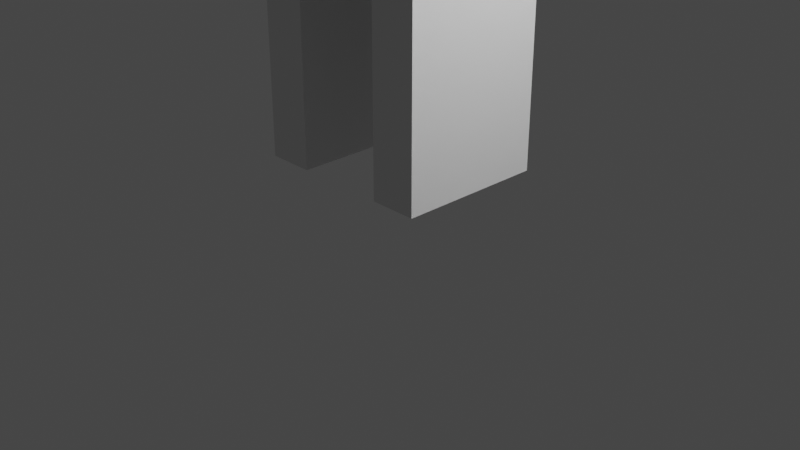# Source: trabajo2.blend  (saved by Blender 3.4.6; exported with 4.5.12 LTS)
import bpy
from mathutils import Matrix  # noqa: F401  (used for matrix-valued properties, if any)

bpy.ops.wm.read_factory_settings(use_empty=True)
scene = bpy.context.scene
scene.name = 'Scene'

# ---- collections
col_collection = bpy.data.collections.new('Collection'); scene.collection.children.link(col_collection)

# ---- materials (node trees are filled in below, after node groups)
mat_material = bpy.data.materials.new('Material')
mat_material.use_transparent_shadow = False
mat_material.diffuse_color = (0.575, 0.6386, 0.8, 1.0)

# ---- material node trees

# ---- world
world_world = bpy.data.worlds.new('World'); scene.world = world_world
world_world.use_nodes = True; world_world.node_tree.nodes.clear()
_N = world_world.node_tree.nodes; _L = world_world.node_tree.links
n0 = _N.new('ShaderNodeOutputWorld'); n0.name = 'World Output'; n0.location = (300, 300)
n1 = _N.new('ShaderNodeBackground'); n1.name = 'Background'; n1.location = (10, 300)
n1.inputs[0].default_value = (0.05088, 0.05088, 0.05088, 1.0)
_L.new(n1.outputs[0], n0.inputs[0])
n0.is_active_output = True
world_world.color = (0.05088, 0.05088, 0.05088)
world_world.use_sun_shadow = False
world_world.sun_shadow_jitter_overblur = 0.0

# ---- cameras
cam_camera = bpy.data.cameras.new('Camera')
cam_camera.clip_end = 100.0
cam_camera.ortho_scale = 7.314

# ---- lights
light_light = bpy.data.lights.new('Light', 'POINT')
light_light.transmission_factor = 0.0
light_light.energy = 1000.0
light_light.shadow_soft_size = 0.1
light_light.shadow_maximum_resolution = 0.006
light_light.use_absolute_resolution = True

# ---- meshes
me_cubo = bpy.data.meshes.new('Cubo')
me_cubo.from_pydata([(-1.0, -1.0, -1.0), (-1.0, -1.0, 1.0), (-1.0, 1.0, -1.0), (-1.0, 1.0, 1.0), (1.0, -1.0, -1.0), (1.0, -1.0, 1.0), (1.0, 1.0, -1.0), (1.0, 1.0, 1.0)], [], [(0, 1, 3, 2), (2, 3, 7, 6), (6, 7, 5, 4), (4, 5, 1, 0), (2, 6, 4, 0), (7, 3, 1, 5)])
_uv = me_cubo.uv_layers.new(name='MapaUV')
_uv.uv.foreach_set('vector', [0.375, 0.0, 0.625, 0.0, 0.625, 0.25, 0.375, 0.25, 0.375, 0.25, 0.625, 0.25, 0.625, 0.5, 0.375, 0.5, 0.375, 0.5, 0.625, 0.5, 0.625, 0.75, 0.375, 0.75, 0.375, 0.75, 0.625, 0.75, 0.625, 1.0, 0.375, 1.0, 0.125, 0.5, 0.375, 0.5, 0.375, 0.75, 0.125, 0.75, 0.625, 0.5, 0.875, 0.5, 0.875, 0.75, 0.625, 0.75])
me_cubo.update()
me_cubo_001 = bpy.data.meshes.new('Cubo.001')
me_cubo_001.from_pydata([(-1.0, -1.0, -1.0), (-1.0, -1.0, 1.0), (-1.0, 1.0, -1.0), (-1.0, 1.0, 1.0), (1.0, -1.0, -1.0), (1.0, -1.0, 1.0), (1.0, 1.0, -1.0), (1.0, 1.0, 1.0)], [], [(0, 1, 3, 2), (2, 3, 7, 6), (6, 7, 5, 4), (4, 5, 1, 0), (2, 6, 4, 0), (7, 3, 1, 5)])
_uv = me_cubo_001.uv_layers.new(name='MapaUV')
_uv.uv.foreach_set('vector', [0.375, 0.0, 0.625, 0.0, 0.625, 0.25, 0.375, 0.25, 0.375, 0.25, 0.625, 0.25, 0.625, 0.5, 0.375, 0.5, 0.375, 0.5, 0.625, 0.5, 0.625, 0.75, 0.375, 0.75, 0.375, 0.75, 0.625, 0.75, 0.625, 1.0, 0.375, 1.0, 0.125, 0.5, 0.375, 0.5, 0.375, 0.75, 0.125, 0.75, 0.625, 0.5, 0.875, 0.5, 0.875, 0.75, 0.625, 0.75])
me_cubo_001.update()
me_cubo_002 = bpy.data.meshes.new('Cubo.002')
me_cubo_002.from_pydata([(-1.0, -1.0, -1.0), (-1.0, -1.0, 1.0), (-1.0, 1.0, -1.0), (-1.0, 1.0, 1.0), (1.0, -1.0, -1.0), (1.0, -1.0, 1.0), (1.0, 1.0, -1.0), (1.0, 1.0, 1.0)], [], [(0, 1, 3, 2), (2, 3, 7, 6), (6, 7, 5, 4), (4, 5, 1, 0), (2, 6, 4, 0), (7, 3, 1, 5)])
_uv = me_cubo_002.uv_layers.new(name='MapaUV')
_uv.uv.foreach_set('vector', [0.375, 0.0, 0.625, 0.0, 0.625, 0.25, 0.375, 0.25, 0.375, 0.25, 0.625, 0.25, 0.625, 0.5, 0.375, 0.5, 0.375, 0.5, 0.625, 0.5, 0.625, 0.75, 0.375, 0.75, 0.375, 0.75, 0.625, 0.75, 0.625, 1.0, 0.375, 1.0, 0.125, 0.5, 0.375, 0.5, 0.375, 0.75, 0.125, 0.75, 0.625, 0.5, 0.875, 0.5, 0.875, 0.75, 0.625, 0.75])
me_cubo_002.update()
me_cubo_003 = bpy.data.meshes.new('Cubo.003')
me_cubo_003.from_pydata([(-1.0, -1.0, -1.0), (-1.0, -1.0, 1.0), (-1.0, 1.0, -1.0), (-1.0, 1.0, 1.0), (1.0, -1.0, -1.0), (1.0, -1.0, 1.0), (1.0, 1.0, -1.0), (1.0, 1.0, 1.0)], [], [(0, 1, 3, 2), (2, 3, 7, 6), (6, 7, 5, 4), (4, 5, 1, 0), (2, 6, 4, 0), (7, 3, 1, 5)])
_uv = me_cubo_003.uv_layers.new(name='MapaUV')
_uv.uv.foreach_set('vector', [0.375, 0.0, 0.625, 0.0, 0.625, 0.25, 0.375, 0.25, 0.375, 0.25, 0.625, 0.25, 0.625, 0.5, 0.375, 0.5, 0.375, 0.5, 0.625, 0.5, 0.625, 0.75, 0.375, 0.75, 0.375, 0.75, 0.625, 0.75, 0.625, 1.0, 0.375, 1.0, 0.125, 0.5, 0.375, 0.5, 0.375, 0.75, 0.125, 0.75, 0.625, 0.5, 0.875, 0.5, 0.875, 0.75, 0.625, 0.75])
me_cubo_003.update()
me_cubo_005 = bpy.data.meshes.new('Cubo.005')
me_cubo_005.from_pydata([(-1.0, -1.0, -1.0), (-1.0, -1.0, 1.0), (-1.0, 1.0, -1.0), (-1.0, 1.0, 1.0), (1.0, -1.0, -1.0), (1.0, -1.0, 1.0), (1.0, 1.0, -1.0), (1.0, 1.0, 1.0)], [], [(0, 1, 3, 2), (2, 3, 7, 6), (6, 7, 5, 4), (4, 5, 1, 0), (2, 6, 4, 0), (7, 3, 1, 5)])
_uv = me_cubo_005.uv_layers.new(name='MapaUV')
_uv.uv.foreach_set('vector', [0.375, 0.0, 0.625, 0.0, 0.625, 0.25, 0.375, 0.25, 0.375, 0.25, 0.625, 0.25, 0.625, 0.5, 0.375, 0.5, 0.375, 0.5, 0.625, 0.5, 0.625, 0.75, 0.375, 0.75, 0.375, 0.75, 0.625, 0.75, 0.625, 1.0, 0.375, 1.0, 0.125, 0.5, 0.375, 0.5, 0.375, 0.75, 0.125, 0.75, 0.625, 0.5, 0.875, 0.5, 0.875, 0.75, 0.625, 0.75])
me_cubo_005.update()
me_cubo_006 = bpy.data.meshes.new('Cubo.006')
me_cubo_006.from_pydata([(-1.0, -1.0, -1.0), (-1.0, -1.0, 1.0), (-1.0, 1.0, -1.0), (-1.0, 1.0, 1.0), (1.0, -1.0, -1.0), (1.0, -1.0, 1.0), (1.0, 1.0, -1.0), (1.0, 1.0, 1.0)], [], [(0, 1, 3, 2), (2, 3, 7, 6), (6, 7, 5, 4), (4, 5, 1, 0), (2, 6, 4, 0), (7, 3, 1, 5)])
_uv = me_cubo_006.uv_layers.new(name='MapaUV')
_uv.uv.foreach_set('vector', [0.375, 0.0, 0.625, 0.0, 0.625, 0.25, 0.375, 0.25, 0.375, 0.25, 0.625, 0.25, 0.625, 0.5, 0.375, 0.5, 0.375, 0.5, 0.625, 0.5, 0.625, 0.75, 0.375, 0.75, 0.375, 0.75, 0.625, 0.75, 0.625, 1.0, 0.375, 1.0, 0.125, 0.5, 0.375, 0.5, 0.375, 0.75, 0.125, 0.75, 0.625, 0.5, 0.875, 0.5, 0.875, 0.75, 0.625, 0.75])
me_cubo_006.update()
me_esfera_001 = bpy.data.meshes.new('Esfera.001')
me_esfera_001.from_pydata([(0.0, 0.866, 0.5), (0.6711, 0.4111, 0.866), (0.8541, 0.7281, 0.5), (0.5, 0.866, 0.0), (0.8541, 0.2281, 0.866), (1.171, 0.4111, 0.5), (1.287, 0.4781, 0.0), (0.9211, -0.02188, 0.8065), (1.287, -0.02188, 0.5884), (1.0, 0.0, 0.0), (0.8541, -0.2719, 0.8065), (1.171, -0.4549, 0.5884), (1.287, -0.5219, 0.0), (0.6711, -0.4549, 0.8065), (0.8541, -0.7719, 0.5884), (0.9211, -0.8879, 0.0), (-1.118e-08, -0.5, 0.8065), (-7.078e-08, -0.866, 0.5884), (0.0, -1.0, 0.0), (0.08985, -0.007801, 1.147), (-0.6241, -0.4482, 0.8066), (-0.8071, -0.7652, 0.5884), (-0.8741, -0.8812, 0.0), (-0.8071, -0.2652, 0.8066), (-1.124, -0.4482, 0.5884), (-1.24, -0.5152, 0.0), (-0.8741, -0.01517, 0.8066), (-1.24, -0.01517, 0.5001), (-1.374, -0.01517, 0.0), (-0.8071, 0.2348, 0.8661), (-1.124, 0.4178, 0.5001), (-1.24, 0.4848, 0.0), (-0.6241, 0.4178, 0.8661), (-0.8071, 0.7348, 0.5001), (-0.8741, 0.8509, 0.0), (0.0, 0.5, 0.866), (0.0, 1.0, 0.0), (1.139, -1.152, 0.0), (1.165, -0.6439, 0.0), (1.081, -0.3725, 0.5641), (1.055, -1.052, 0.5746), (0.8876, -0.8299, 0.2942), (-3.539e-08, -0.933, 0.2942), (1.115, -0.6022, 0.2942), (1.097, -1.102, 0.2805), (0.1405, -0.4906, 0.8065), (0.1975, -0.9765, 0.0), (0.1788, -0.8463, 0.5884), (0.1905, -0.9114, 0.2086), (1.238, -0.3978, 0.0), (0.1834, -0.8897, 0.3925), (0.9332, -1.154, 0.0), (0.9126, -1.093, 0.1421), (-0.1797, 0.07061, 1.14), (0.2628, -0.01191, 1.132), (-0.1136, 0.1284, 1.14), (0.2493, -0.05857, 1.132), (-0.09876, -0.1432, 1.123), (0.2246, 0.07476, 1.143), (0.2387, -0.1087, 1.129), (0.08985, -0.2111, 1.114), (-0.1506, -0.08678, 1.123), (-0.1913, -0.01268, 1.121), (0.2534, 0.03589, 1.143), (0.08985, 0.1498, 1.14), (-0.4783, 0.1392, 0.8744), (0.3744, -0.008892, 0.8539), (-0.3761, 0.2518, 0.8742), (0.343, -0.1092, 0.8543), (-0.3612, -0.2594, 0.8402), (0.3293, 0.2017, 0.8764), (0.3055, -0.2071, 0.85), (-1.507e-08, -0.3258, 0.8344), (-0.4503, -0.1479, 0.8419), (-0.4953, -0.008594, 0.8412), (0.3543, 0.09462, 0.8779), (-7.339e-09, 0.3358, 0.8727)], [], [(0, 35, 1, 2), (36, 0, 2, 3), (35, 76, 70, 1), (3, 2, 5, 6), (1, 70, 75, 4), (2, 1, 4, 5), (6, 5, 8, 9), (4, 75, 66, 7), (5, 4, 7, 8), (9, 8, 11, 12), (7, 66, 68, 10), (8, 7, 10, 11), (44, 40, 14, 41), (10, 68, 71, 13), (11, 10, 13, 14, 40, 39), (13, 71, 72, 16, 45), (47, 45, 16, 17), (48, 50, 42), (17, 16, 20, 21), (18, 42, 17, 21, 22), (16, 72, 69, 20), (21, 20, 23, 24), (22, 21, 24, 25), (20, 69, 73, 23), (24, 23, 26, 27), (25, 24, 27, 28), (23, 73, 74, 26), (27, 26, 29, 30), (28, 27, 30, 31), (26, 74, 65, 29), (30, 29, 32, 33), (31, 30, 33, 34), (29, 65, 67, 32), (34, 33, 0, 36), (32, 67, 76, 35), (33, 32, 35, 0), (12, 11, 39, 49), (43, 39, 40, 44), (38, 43, 44, 37), (46, 48, 42, 18), (37, 44, 41, 15), (51, 52, 48, 46), (41, 50, 48, 52), (14, 13, 45, 47), (15, 41, 52, 51), (49, 39, 43, 38), (50, 41, 14, 47), (42, 50, 47, 17), (54, 63, 19), (59, 56, 19), (60, 59, 19), (61, 57, 19), (53, 62, 19), (58, 64, 19), (63, 58, 19), (56, 54, 19), (57, 60, 19), (62, 61, 19), (55, 53, 19), (64, 55, 19), (76, 67, 55, 64), (66, 75, 63, 54), (71, 68, 56, 59), (72, 71, 59, 60), (73, 69, 57, 61), (65, 74, 62, 53), (70, 76, 64, 58), (75, 70, 58, 63), (68, 66, 54, 56), (69, 72, 60, 57), (74, 73, 61, 62), (67, 65, 53, 55)])
me_esfera_001.polygons.foreach_set('use_smooth', [True] * 72)
_uv = me_esfera_001.uv_layers.new(name='MapaUV')
_uv.uv.foreach_set('vector', [0.75, 0.6667, 0.75, 0.8333, 0.6667, 0.8333, 0.6667, 0.6667, 0.75, 0.5, 0.75, 0.6667, 0.6667, 0.6667, 0.6667, 0.5, 0.75, 0.8333, 0.7363, 0.8881, 0.6879, 0.9182, 0.6667, 0.8333, 0.6667, 0.5, 0.6667, 0.6667, 0.5833, 0.6667, 0.5833, 0.5, 0.6667, 0.8333, 0.6454, 0.9182, 0.6077, 0.9309, 0.5833, 0.8333, 0.6667, 0.6667, 0.6667, 0.8333, 0.5833, 0.8333, 0.5833, 0.6667, 0.5833, 0.5, 0.5833, 0.6667, 0.5, 0.6667, 0.5, 0.5, 0.5833, 0.8333, 0.5589, 0.9309, 0.5247, 0.9323, 0.5, 0.8333, 0.5833, 0.6667, 0.5833, 0.8333, 0.5, 0.8333, 0.5, 0.6667, 0.5, 0.5, 0.5, 0.6667, 0.4167, 0.6667, 0.4167, 0.5, 0.5, 0.8333, 0.4753, 0.9323, 0.4416, 0.9331, 0.4167, 0.8333, 0.5, 0.6667, 0.5, 0.8333, 0.4167, 0.8333, 0.4167, 0.6667, 0.3611, 0.5833, 0.3611, 0.6667, 0.3333, 0.6667, 0.3333, 0.5833, 0.4167, 0.8333, 0.3917, 0.9331, 0.356, 0.9241, 0.3333, 0.8333, 0.4167, 0.6667, 0.4167, 0.8333, 0.3333, 0.8333, 0.3333, 0.6667, 0.3611, 0.6667, 0.3889, 0.6667, 0.3333, 0.8333, 0.3106, 0.9241, 0.2645, 0.8914, 0.25, 0.8333, 0.2674, 0.8333, 0.2674, 0.6667, 0.2674, 0.8333, 0.25, 0.8333, 0.25, 0.6667, 0.2674, 0.5833, 0.2674, 0.6112, 0.25, 0.5833, 0.25, 0.6667, 0.25, 0.8333, 0.1667, 0.8333, 0.1667, 0.6667, 0.25, 0.5, 0.25, 0.5833, 0.25, 0.6667, 0.1667, 0.6667, 0.1667, 0.5, 0.25, 0.8333, 0.2355, 0.8914, 0.1842, 0.9035, 0.1667, 0.8333, 0.1667, 0.6667, 0.1667, 0.8333, 0.08333, 0.8333, 0.08333, 0.6667, 0.1667, 0.5, 0.1667, 0.6667, 0.08333, 0.6667, 0.08333, 0.5, 0.1667, 0.8333, 0.1491, 0.9035, 0.1018, 0.907, 0.08333, 0.8333, 0.08333, 0.6667, 0.08333, 0.8333, 0.0, 0.8333, 0.0, 0.6667, 0.08333, 0.5, 0.08333, 0.6667, 0.0, 0.6667, 0.0, 0.5, 0.08333, 0.8333, 0.06491, 0.907, 0.01806, 0.9056, 0.0, 0.8333, 1.0, 0.6667, 1.0, 0.8333, 0.9167, 0.8333, 0.9167, 0.6667, 1.0, 0.5, 1.0, 0.6667, 0.9167, 0.6667, 0.9167, 0.5, 1.0, 0.8333, 0.9819, 0.9056, 0.9336, 0.9012, 0.9167, 0.8333, 0.9167, 0.6667, 0.9167, 0.8333, 0.8333, 0.8333, 0.8333, 0.6667, 0.9167, 0.5, 0.9167, 0.6667, 0.8333, 0.6667, 0.8333, 0.5, 0.9167, 0.8333, 0.8997, 0.9012, 0.8499, 0.8996, 0.8333, 0.8333, 0.8333, 0.5, 0.8333, 0.6667, 0.75, 0.6667, 0.75, 0.5, 0.8333, 0.8333, 0.8168, 0.8996, 0.7637, 0.8881, 0.75, 0.8333, 0.8333, 0.6667, 0.8333, 0.8333, 0.75, 0.8333, 0.75, 0.6667, 0.4167, 0.5, 0.4167, 0.6667, 0.3889, 0.6667, 0.4021, 0.5, 0.3889, 0.5833, 0.3889, 0.6667, 0.3611, 0.6667, 0.3611, 0.5833, 0.3889, 0.5, 0.3889, 0.5833, 0.3611, 0.5833, 0.3611, 0.5, 0.2674, 0.5, 0.2674, 0.5833, 0.25, 0.5833, 0.25, 0.5, 0.3611, 0.5, 0.3611, 0.5833, 0.3333, 0.5833, 0.3333, 0.5, 0.3013, 0.5, 0.3013, 0.5833, 0.2674, 0.5833, 0.2674, 0.5, 0.3333, 0.5833, 0.2674, 0.6112, 0.2674, 0.5833, 0.3013, 0.5833, 0.3333, 0.6667, 0.3333, 0.8333, 0.2674, 0.8333, 0.2674, 0.6667, 0.3333, 0.5, 0.3333, 0.5833, 0.3013, 0.5833, 0.3013, 0.5, 0.4021, 0.5, 0.3889, 0.6667, 0.3889, 0.5833, 0.3889, 0.5, 0.2674, 0.6112, 0.3333, 0.5833, 0.3333, 0.6667, 0.2674, 0.6667, 0.25, 0.5833, 0.2674, 0.6112, 0.2674, 0.6667, 0.25, 0.6667, 0.5338, 0.9687, 0.5496, 0.9681, 0.5417, 1.0, 0.3658, 0.963, 0.3828, 0.9689, 0.375, 1.0, 0.2747, 0.9322, 0.3009, 0.963, 0.2917, 1.0, 0.1126, 0.9504, 0.1376, 0.9496, 0.125, 1.0, 0.9444, 0.9443, 0.9717, 0.9464, 0.9583, 1.0, 0.7, 0.9665, 0.7215, 0.9475, 0.7083, 1.0, 0.617, 0.9681, 0.6334, 0.9665, 0.625, 1.0, 0.4506, 0.9689, 0.4662, 0.9687, 0.4583, 1.0, 0.1957, 0.9496, 0.2253, 0.9322, 0.2083, 1.0, 0.02827, 0.9464, 0.05408, 0.9504, 0.04167, 1.0, 0.8614, 0.9457, 0.8889, 0.9443, 0.875, 1.0, 0.7785, 0.9475, 0.8052, 0.9457, 0.7917, 1.0, 0.7637, 0.8881, 0.8168, 0.8996, 0.8052, 0.9457, 0.7785, 0.9475, 0.5247, 0.9323, 0.5589, 0.9309, 0.5496, 0.9681, 0.5338, 0.9687, 0.356, 0.9241, 0.3917, 0.9331, 0.3828, 0.9689, 0.3658, 0.963, 0.2645, 0.8914, 0.3106, 0.9241, 0.3009, 0.963, 0.2747, 0.9322, 0.1018, 0.907, 0.1491, 0.9035, 0.1376, 0.9496, 0.1126, 0.9504, 0.9336, 0.9012, 0.9819, 0.9056, 0.9717, 0.9464, 0.9444, 0.9443, 0.6879, 0.9182, 0.7363, 0.8881, 0.7215, 0.9475, 0.7, 0.9665, 0.6077, 0.9309, 0.6454, 0.9182, 0.6334, 0.9665, 0.617, 0.9681, 0.4416, 0.9331, 0.4753, 0.9323, 0.4662, 0.9687, 0.4506, 0.9689, 0.1842, 0.9035, 0.2355, 0.8914, 0.2253, 0.9322, 0.1957, 0.9496, 0.01806, 0.9056, 0.06491, 0.907, 0.05408, 0.9504, 0.02827, 0.9464, 0.8499, 0.8996, 0.8997, 0.9012, 0.8889, 0.9443, 0.8614, 0.9457])
me_esfera_001.materials.append(mat_material)
me_esfera_001.update()
me_cilindro = bpy.data.meshes.new('Cilindro')
me_cilindro.from_pydata([(0.0, 1.0, -1.0), (0.0, 1.0, 1.0), (0.7071, 0.7071, -1.0), (0.7071, 0.7071, 1.0), (1.0, 0.0, -1.0), (1.0, 0.0, 1.0), (0.7071, -0.7071, -1.0), (0.7071, -0.7071, 1.0), (0.0, -1.0, -1.0), (0.0, -1.0, 1.0), (-0.7071, -0.7071, -1.0), (-0.7071, -0.7071, 1.0), (-1.0, 0.0, -1.0), (-1.0, 0.0, 1.0), (-0.7071, 0.7071, -1.0), (-0.7071, 0.7071, 1.0)], [], [(0, 1, 3, 2), (2, 3, 5, 4), (4, 5, 7, 6), (6, 7, 9, 8), (8, 9, 11, 10), (10, 11, 13, 12), (12, 13, 15, 14), (14, 15, 1, 0)])
_uv = me_cilindro.uv_layers.new(name='MapaUV')
_uv.uv.foreach_set('vector', [1.0, 0.0, 1.0, 1.0, 0.875, 1.0, 0.875, 0.0, 0.875, 0.0, 0.875, 1.0, 0.75, 1.0, 0.75, 0.0, 0.75, 0.0, 0.75, 1.0, 0.625, 1.0, 0.625, 0.0, 0.625, 0.0, 0.625, 1.0, 0.5, 1.0, 0.5, 0.0, 0.5, 0.0, 0.5, 1.0, 0.375, 1.0, 0.375, 0.0, 0.375, 0.0, 0.375, 1.0, 0.25, 1.0, 0.25, 0.0, 0.25, 0.0, 0.25, 1.0, 0.125, 1.0, 0.125, 0.0, 0.125, 0.0, 0.125, 1.0, 0.0, 1.0, 0.0, 0.0])
me_cilindro.update()

# ---- objects
ob_light = bpy.data.objects.new('Light', light_light)
ob_camera = bpy.data.objects.new('Camera', cam_camera)
ob_cuerpo = bpy.data.objects.new('Cuerpo', me_cubo)
ob_cadera = bpy.data.objects.new('Cadera', me_cubo_001)
ob_pierna_l = bpy.data.objects.new('Pierna.L', me_cubo_002)
ob_pierna_r = bpy.data.objects.new('Pierna.R', me_cubo_003)
ob_brazo_r = bpy.data.objects.new('Brazo.R', me_cubo_005)
ob_brazo_l = bpy.data.objects.new('Brazo.L', me_cubo_006)
ob_cabeza = bpy.data.objects.new('Cabeza', me_esfera_001)
ob_cuello = bpy.data.objects.new('Cuello', me_cilindro)

# ---- transforms, parenting, visibility, modifiers, constraints
ob_light.location = (4.076, 1.005, 5.904)
ob_light.rotation_euler = (0.6503, 0.05522, 1.866)
ob_light.lock_rotations_4d = False
ob_light.empty_display_type = 'ARROWS'
ob_light.color = (0.0, 0.0, 0.0, 0.0)
ob_light.lineart.crease_threshold = 0.0
ob_camera.location = (7.359, -6.926, 4.958)
ob_camera.rotation_euler = (1.109, 0.0, 0.8149)
ob_camera.lock_rotations_4d = False
ob_camera.empty_display_type = 'ARROWS'
ob_camera.color = (0.0, 0.0, 0.0, 0.0)
ob_camera.display_type = 'WIRE'
ob_camera.lineart.crease_threshold = 0.0
ob_cuerpo.location = (0.0, 0.0, 6.13)
ob_cuerpo.rotation_euler = (-1.605, 0.0009413, 3.15)
ob_cuerpo.scale = (1.0, 2.059, 0.9997)
ob_cadera.location = (0.0, 4.156e-07, 3.698)
ob_cadera.scale = (1.0, 1.0, 0.3213)
ob_pierna_l.location = (-0.737, -2.087e-07, 2.0)
ob_pierna_l.scale = (0.2491, 0.7781, 1.387)
ob_pierna_r.location = (0.737, -2.087e-07, 2.0)
ob_pierna_r.scale = (0.2491, 0.7781, 1.387)
ob_brazo_r.location = (3.201, 5.909e-07, 7.951)
ob_brazo_r.rotation_euler = (-1.344e-07, -1.571, 0.0)
ob_brazo_r.scale = (0.2491, 0.7781, 2.252)
ob_brazo_l.location = (-3.243, 5.807e-07, 7.951)
ob_brazo_l.rotation_euler = (-1.344e-07, -1.571, 0.0)
ob_brazo_l.scale = (0.2491, 0.7781, 2.252)
ob_cabeza.location = (0.0, 0.0, 9.861)
ob_cabeza.rotation_euler = (-1.344e-07, 1.571, 0.0)
_m = ob_cabeza.modifiers.new('Simetrizar', 'MIRROR')
_m.use_axis = (False, False, True)
_m.use_clip = True
_m = ob_cabeza.modifiers.new('Subdivisión', 'SUBSURF')
ob_cuello.location = (0.0, 0.0, 8.442)
ob_cuello.scale = (0.2969, 0.2969, 0.2969)

# ---- collection membership
col_collection.objects.link(ob_light)
col_collection.objects.link(ob_camera)
col_collection.objects.link(ob_cuerpo)
col_collection.objects.link(ob_cadera)
col_collection.objects.link(ob_pierna_l)
col_collection.objects.link(ob_pierna_r)
col_collection.objects.link(ob_brazo_r)
col_collection.objects.link(ob_brazo_l)
col_collection.objects.link(ob_cabeza)
col_collection.objects.link(ob_cuello)

# ---- scene / render settings (as saved in the file)
scene.camera = ob_camera
scene.frame_start = 1; scene.frame_end = 250; scene.frame_set(1)
scene.render.engine = 'BLENDER_EEVEE_NEXT'
scene.cycles.sampling_pattern = 'TABULATED_SOBOL'
scene.cycles.use_light_tree = False
scene.view_settings.view_transform = 'Filmic'
bpy.context.view_layer.update()

